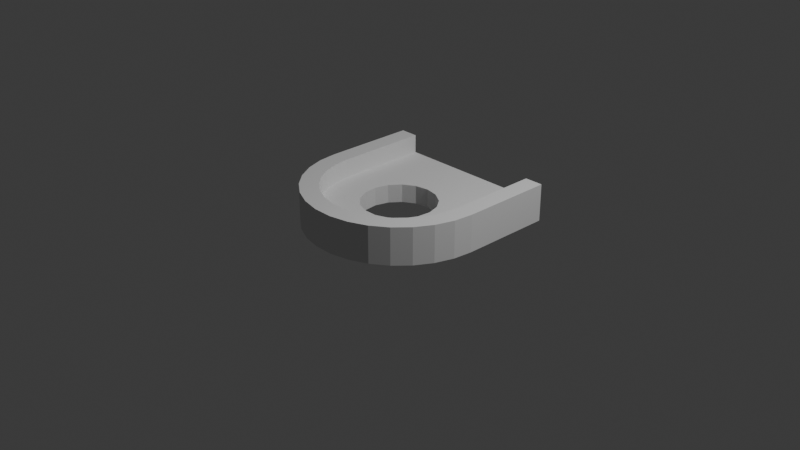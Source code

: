 # Source: EndBlock.blend  (saved by Blender 4.1.24; exported with 4.5.12 LTS)
import bpy
from mathutils import Matrix  # noqa: F401  (used for matrix-valued properties, if any)

bpy.ops.wm.read_factory_settings(use_empty=True)
scene = bpy.context.scene
scene.name = 'Scene'

# ---- collections
col_collection = bpy.data.collections.new('Collection'); scene.collection.children.link(col_collection)

# ---- world
world_world = bpy.data.worlds.new('World'); scene.world = world_world
world_world.use_nodes = True; world_world.node_tree.nodes.clear()
_N = world_world.node_tree.nodes; _L = world_world.node_tree.links
n0 = _N.new('ShaderNodeOutputWorld'); n0.name = 'World Output'; n0.location = (300, 300)
n1 = _N.new('ShaderNodeBackground'); n1.name = 'Background'; n1.location = (10, 300)
n1.inputs[0].default_value = (0.05088, 0.05088, 0.05088, 1.0)
_L.new(n1.outputs[0], n0.inputs[0])
n0.is_active_output = True
world_world.color = (0.05088, 0.05088, 0.05088)
world_world.use_sun_shadow = False
world_world.sun_shadow_jitter_overblur = 0.0

# ---- cameras
cam_camera = bpy.data.cameras.new('Camera')
cam_camera.clip_end = 100.0
cam_camera.ortho_scale = 7.314

# ---- lights
light_light = bpy.data.lights.new('Light', 'POINT')
light_light.transmission_factor = 0.0
light_light.energy = 1000.0
light_light.shadow_soft_size = 0.1
light_light.shadow_maximum_resolution = 0.006
light_light.use_absolute_resolution = True

# ---- meshes
me_cylinder = bpy.data.meshes.new('Cylinder')
me_cylinder.from_pydata([(0.0, 1.0, 0.0), (0.0, 0.8, 0.2), (0.0, 1.0, 0.4), (0.0, 0.8, 0.4), (0.2079, 0.9781, 0.0), (0.1663, 0.7825, 0.2), (0.2079, 0.9781, 0.4), (0.1663, 0.7825, 0.4), (0.4067, 0.9135, 0.0), (0.3254, 0.7308, 0.2), (0.4067, 0.9135, 0.4), (0.3254, 0.7308, 0.4), (0.5878, 0.809, 0.0), (0.4702, 0.6472, 0.2), (0.5878, 0.809, 0.4), (0.4702, 0.6472, 0.4), (0.7431, 0.6691, 0.0), (0.5945, 0.5353, 0.2), (0.7431, 0.6691, 0.4), (0.5945, 0.5353, 0.4), (0.866, 0.5, 0.0), (0.6928, 0.4, 0.2), (0.866, 0.5, 0.4), (0.6928, 0.4, 0.4), (0.9511, 0.309, 0.0), (0.7608, 0.2472, 0.2), (0.9511, 0.309, 0.4), (0.7608, 0.2472, 0.4), (0.9945, 0.1045, 0.0), (0.7956, 0.08362, 0.2), (0.9945, 0.1045, 0.4), (0.7956, 0.08362, 0.4), (0.9945, -0.1045, 0.0), (0.7956, -0.08362, 0.2), (0.9945, -0.1045, 0.4), (0.7956, -0.08362, 0.4), (0.9511, -0.309, 0.0), (0.7608, -0.2472, 0.2), (0.9511, -0.309, 0.4), (0.7608, -0.2472, 0.4), (0.866, -0.5, 0.0), (0.6928, -0.4, 0.2), (0.866, -0.5, 0.4), (0.6928, -0.4, 0.4), (0.7431, -0.6691, 0.0), (0.5945, -0.5353, 0.2), (0.7431, -0.6691, 0.4), (0.5945, -0.5353, 0.4), (0.5878, -0.809, 0.0), (0.4702, -0.6472, 0.2), (0.5878, -0.809, 0.4), (0.4702, -0.6472, 0.4), (0.4067, -0.9135, 0.0), (0.3254, -0.7308, 0.2), (0.4067, -0.9135, 0.4), (0.3254, -0.7308, 0.4), (0.2079, -0.9781, 0.0), (0.1663, -0.7825, 0.2), (0.2079, -0.9781, 0.4), (0.1663, -0.7825, 0.4), (-8.941e-08, -1.0, 0.0), (-1.49e-08, -0.8, 0.2), (-8.941e-08, -1.0, 0.4), (-1.49e-08, -0.8, 0.4), (-1.0, 0.8, 0.0), (-1.0, 0.8, 0.2), (-1.0, 1.0, 0.0), (-1.0, 0.8, 0.4), (-1.0, 1.0, 0.4), (-1.0, -0.8, 0.0), (-1.0, 0.0, 0.0), (-1.0, 0.0, 0.2), (-1.0, -0.8, 0.2), (-1.0, -1.0, 0.0), (-1.0, -0.8, 0.4), (-1.0, -1.0, 0.4), (-0.4, -1.223e-08, 0.2), (-0.373, -0.1445, 0.2), (-0.2956, -0.2695, 0.2), (-0.1783, -0.3581, 0.2), (-0.03691, -0.3983, 0.2), (0.1095, -0.3847, 0.2), (0.2411, -0.3192, 0.2), (0.3401, -0.2106, 0.2), (0.3932, -0.0735, 0.2), (0.3932, 0.0735, 0.2), (0.3401, 0.2106, 0.2), (0.2411, 0.3192, 0.2), (0.1095, 0.3847, 0.2), (-0.03691, 0.3983, 0.2), (-0.1783, 0.3581, 0.2), (-0.2956, 0.2695, 0.2), (-0.373, 0.1445, 0.2), (-0.373, -0.1445, 0.2), (-0.4, -1.223e-08, 0.2), (-0.2956, -0.2695, 0.2), (-0.1783, -0.3581, 0.2), (-0.03691, -0.3983, 0.2), (0.1095, -0.3847, 0.2), (0.2411, -0.3192, 0.2), (0.3401, -0.2106, 0.2), (0.3932, -0.0735, 0.2), (0.3932, 0.0735, 0.2), (0.3401, 0.2106, 0.2), (0.2411, 0.3192, 0.2), (0.1095, 0.3847, 0.2), (-0.03691, 0.3983, 0.2), (-0.1783, 0.3581, 0.2), (-0.2956, 0.2695, 0.2), (-0.373, 0.1445, 0.2), (-0.373, -0.1445, 0.0), (-0.4, -1.223e-08, 0.0), (-0.2956, -0.2695, 0.0), (-0.1783, -0.3581, 0.0), (-0.03691, -0.3983, 0.0), (0.1095, -0.3847, 0.0), (0.2411, -0.3192, 0.0), (0.3401, -0.2106, 0.0), (0.3932, -0.0735, 0.0), (0.3932, 0.0735, 0.0), (0.3401, 0.2106, 0.0), (0.2411, 0.3192, 0.0), (0.1095, 0.3847, 0.0), (-0.03691, 0.3983, 0.0), (-0.1783, 0.3581, 0.0), (-0.2956, 0.2695, 0.0), (-0.373, 0.1445, 0.0)], [], [(63, 74, 75, 62), (5, 9, 11, 7), (4, 6, 10, 8), (3, 7, 6, 2), (1, 5, 7, 3), (12, 14, 18, 16), (10, 14, 12, 8), (7, 11, 10, 6), (15, 19, 18, 14), (16, 18, 22, 20), (9, 13, 15, 11), (11, 15, 14, 10), (20, 22, 26, 24), (13, 17, 19, 15), (21, 25, 27, 23), (19, 23, 22, 18), (17, 21, 23, 19), (28, 30, 34, 32), (27, 31, 30, 26), (26, 30, 28, 24), (23, 27, 26, 22), (31, 35, 34, 30), (38, 42, 40, 36), (25, 29, 31, 27), (33, 37, 39, 35), (29, 33, 35, 31), (37, 41, 43, 39), (32, 34, 38, 36), (40, 42, 46, 44), (35, 39, 38, 34), (43, 47, 46, 42), (44, 46, 50, 48), (39, 43, 42, 38), (48, 50, 54, 52), (41, 45, 47, 43), (49, 53, 55, 51), (47, 51, 50, 46), (45, 49, 51, 47), (56, 58, 62, 60), (54, 58, 56, 52), (51, 55, 54, 50), (59, 63, 62, 58), (66, 64, 65, 67, 68), (53, 57, 59, 55), (55, 59, 58, 54), (57, 61, 63, 59), (72, 69, 73, 75, 74), (70, 71, 65, 64), (60, 62, 75, 73), (70, 69, 72, 71), (2, 68, 67, 3), (61, 72, 74, 63), (3, 67, 65, 1), (0, 66, 68, 2), (1, 65, 90), (92, 65, 71), (77, 76, 71), (78, 77, 72), (83, 45, 41), (13, 87, 17), (81, 80, 53), (81, 49, 82), (80, 61, 57), (82, 49, 45), (84, 83, 37), (85, 84, 33), (85, 29, 25), (86, 25, 21), (78, 95, 93, 77), (17, 86, 21), (89, 13, 9), (89, 9, 5), (90, 5, 1), (91, 65, 92), (92, 71, 76), (77, 71, 72), (78, 72, 79), (79, 61, 80), (80, 57, 53), (81, 53, 49), (82, 45, 83), (83, 41, 37), (84, 37, 33), (85, 33, 29), (85, 25, 86), (87, 86, 17), (88, 87, 13), (88, 13, 89), (89, 5, 90), (79, 72, 61), (90, 65, 91), (101, 118, 117, 100), (76, 94, 109, 92), (86, 103, 102, 85), (79, 96, 95, 78), (87, 104, 103, 86), (80, 97, 96, 79), (88, 105, 104, 87), (81, 98, 97, 80), (89, 106, 105, 88), (82, 99, 98, 81), (90, 107, 106, 89), (83, 100, 99, 82), (91, 108, 107, 90), (84, 101, 100, 83), (77, 93, 94, 76), (92, 109, 108, 91), (85, 102, 101, 84), (109, 126, 125, 108), (93, 110, 111, 94), (102, 119, 118, 101), (95, 112, 110, 93), (94, 111, 126, 109), (103, 120, 119, 102), (96, 113, 112, 95), (104, 121, 120, 103), (97, 114, 113, 96), (105, 122, 121, 104), (98, 115, 114, 97), (106, 123, 122, 105), (99, 116, 115, 98), (107, 124, 123, 106), (100, 117, 116, 99), (108, 125, 124, 107), (125, 126, 64), (125, 66, 0), (124, 125, 0), (123, 124, 4), (122, 123, 8), (121, 122, 12), (121, 16, 20), (120, 121, 20), (119, 120, 24), (0, 2, 6, 4), (118, 32, 36), (117, 36, 40), (117, 40, 44), (118, 24, 28), (48, 117, 44), (114, 52, 56), (113, 56, 60), (52, 116, 48), (112, 73, 69), (110, 69, 70), (126, 111, 70), (125, 64, 66), (124, 0, 4), (123, 4, 8), (122, 8, 12), (121, 12, 16), (120, 20, 24), (119, 24, 118), (118, 28, 32), (118, 36, 117), (116, 117, 48), (115, 116, 52), (115, 52, 114), (114, 56, 113), (73, 112, 60), (112, 69, 110), (110, 70, 111), (126, 70, 64), (60, 112, 113)])
_uv = me_cylinder.uv_layers.new(name='UVMap')
_uv.uv.foreach_set('vector', [0.25, 0.05, 5.205e-08, 0.05, 2.98e-08, -2.98e-08, 0.25, 7.947e-09, 0.9, 0.7916, 0.9, 0.8317, 0.85, 0.8317, 0.85, 0.7916, 0.7, 0.6318, 0.6, 0.6318, 0.6, 0.5825, 0.7, 0.5825, 0.25, 0.45, 0.2916, 0.4456, 0.302, 0.4945, 0.25, 0.5, 0.9, 0.7499, 0.9, 0.7916, 0.85, 0.7916, 0.85, 0.7499, 0.7, 0.5379, 0.6, 0.5379, 0.6, 0.5, 0.7, 0.5, 0.6, 0.5825, 0.6, 0.5379, 0.7, 0.5379, 0.7, 0.5825, 0.2916, 0.4456, 0.3313, 0.4327, 0.3517, 0.4784, 0.302, 0.4945, 0.3676, 0.4118, 0.3986, 0.3838, 0.4358, 0.4173, 0.3969, 0.4523, 0.8, 0.8346, 0.7, 0.8346, 0.7, 0.7923, 0.8, 0.7923, 0.9, 0.8317, 0.9, 0.8684, 0.85, 0.8684, 0.85, 0.8317, 0.3313, 0.4327, 0.3676, 0.4118, 0.3969, 0.4523, 0.3517, 0.4784, 0.8, 0.7923, 0.7, 0.7923, 0.7, 0.7445, 0.8, 0.7445, 0.9, 0.8684, 0.9, 0.9002, 0.85, 0.9002, 0.85, 0.8684, 0.95, 0.5338, 0.95, 0.572, 0.9, 0.572, 0.9, 0.5338, 0.3986, 0.3838, 0.4232, 0.35, 0.4665, 0.375, 0.4358, 0.4173, 0.95, 0.5, 0.95, 0.5338, 0.9, 0.5338, 0.9, 0.5, 0.8, 0.6934, 0.7, 0.6934, 0.7, 0.6412, 0.8, 0.6412, 0.4402, 0.3118, 0.4489, 0.2709, 0.4986, 0.2761, 0.4878, 0.3273, 0.7, 0.7445, 0.7, 0.6934, 0.8, 0.6934, 0.8, 0.7445, 0.4232, 0.35, 0.4402, 0.3118, 0.4878, 0.3273, 0.4665, 0.375, 0.4489, 0.2709, 0.4489, 0.2291, 0.4986, 0.2239, 0.4986, 0.2761, 0.7, 0.59, 0.7, 0.5423, 0.8, 0.5423, 0.8, 0.59, 0.95, 0.572, 0.95, 0.6129, 0.9, 0.6129, 0.9, 0.572, 0.95, 0.6547, 0.95, 0.6956, 0.9, 0.6956, 0.9, 0.6547, 0.95, 0.6129, 0.95, 0.6547, 0.9, 0.6547, 0.9, 0.6129, 0.95, 0.6956, 0.95, 0.7338, 0.9, 0.7338, 0.9, 0.6956, 0.8, 0.6412, 0.7, 0.6412, 0.7, 0.59, 0.8, 0.59, 0.8, 0.5423, 0.7, 0.5423, 0.7, 0.5, 0.8, 0.5, 0.4489, 0.2291, 0.4402, 0.1882, 0.4878, 0.1727, 0.4986, 0.2239, 0.4232, 0.15, 0.3986, 0.1162, 0.4358, 0.08272, 0.4665, 0.125, 0.6, 0.9336, 0.5, 0.9336, 0.5, 0.8956, 0.6, 0.8956, 0.4402, 0.1882, 0.4232, 0.15, 0.4665, 0.125, 0.4878, 0.1727, 0.6, 0.8956, 0.5, 0.8956, 0.5, 0.851, 0.6, 0.851, 0.95, 0.7338, 0.95, 0.7677, 0.9, 0.7677, 0.9, 0.7338, 0.85, 0.5318, 0.85, 0.5685, 0.8, 0.5685, 0.8, 0.5318, 0.3986, 0.1162, 0.3676, 0.0882, 0.3969, 0.04775, 0.4358, 0.08272, 0.85, 0.5, 0.85, 0.5318, 0.8, 0.5318, 0.8, 0.5, 0.6, 0.8017, 0.5, 0.8017, 0.5, 0.7499, 0.6, 0.7499, 0.5, 0.851, 0.5, 0.8017, 0.6, 0.8017, 0.6, 0.851, 0.3676, 0.0882, 0.3313, 0.06729, 0.3517, 0.02161, 0.3969, 0.04775, 0.2916, 0.05437, 0.25, 0.05, 0.25, 7.947e-09, 0.302, 0.005463, 0.5, 0.5, 0.5, 0.55, 0.45, 0.55, 0.4, 0.55, 0.4, 0.5, 0.85, 0.5685, 0.85, 0.6086, 0.8, 0.6086, 0.8, 0.5685, 0.3313, 0.06729, 0.2916, 0.05437, 0.302, 0.005463, 0.3517, 0.02161, 0.85, 0.6086, 0.85, 0.6503, 0.8, 0.6503, 0.8, 0.6086, 0.45, 0.95, 0.5, 0.95, 0.5, 1.0, 0.4, 1.0, 0.4, 0.95, 0.5, 0.75, 0.45, 0.75, 0.45, 0.55, 0.5, 0.55, 0.6, 0.7499, 0.5, 0.7499, 0.5, 0.5, 0.6, 0.5, 0.5, 0.75, 0.5, 0.95, 0.45, 0.95, 0.45, 0.75, 0.25, 0.5, -1.589e-08, 0.5, -8.343e-09, 0.45, 0.25, 0.45, 0.85, 0.6503, 0.85, 0.9002, 0.8, 0.9002, 0.8, 0.6503, 0.85, 0.7499, 0.85, 0.5, 0.9, 0.5, 0.9, 0.7499, 0.7, 0.6836, 0.7, 0.9336, 0.6, 0.9336, 0.6, 0.6836, 0.4, 0.6989, 0.4, 0.9489, 0.2895, 0.7435, 0.2361, 0.7922, 0.4, 0.9489, 0.2, 0.9489, 0.1639, 0.7922, 0.2, 0.7989, 0.2, 0.9489, 0.1326, 0.7728, 0.1639, 0.7922, 2.866e-09, 0.9489, 0.1474, 0.6139, 0.06617, 0.5503, 0.1, 0.5257, 0.3618, 0.5813, 0.2798, 0.6386, 0.3338, 0.5503, 0.1038, 0.6715, 0.1004, 0.7081, 0.01729, 0.6176, 0.1038, 0.6715, 0.0382, 0.5813, 0.1202, 0.6386, 0.1004, 0.7081, 2.174e-08, 0.6989, 0.004371, 0.6573, 0.1202, 0.6386, 0.0382, 0.5813, 0.06617, 0.5503, 0.1816, 0.6006, 0.1474, 0.6139, 0.1382, 0.5087, 0.2184, 0.6006, 0.1816, 0.6006, 0.1791, 0.5, 0.2184, 0.6006, 0.2209, 0.5, 0.2618, 0.5087, 0.2526, 0.6139, 0.2618, 0.5087, 0.3, 0.5257, 0.4986, 0.5, 0.4986, 0.5, 0.4986, 0.5, 0.4986, 0.5, 0.3338, 0.5503, 0.2526, 0.6139, 0.3, 0.5257, 0.2996, 0.7081, 0.3618, 0.5813, 0.3827, 0.6176, 0.2996, 0.7081, 0.3827, 0.6176, 0.3956, 0.6573, 0.2895, 0.7435, 0.3956, 0.6573, 0.4, 0.6989, 0.2674, 0.7728, 0.4, 0.9489, 0.2361, 0.7922, 0.2361, 0.7922, 0.2, 0.9489, 0.2, 0.7989, 0.1639, 0.7922, 0.2, 0.9489, 2.866e-09, 0.9489, 0.1326, 0.7728, 2.866e-09, 0.9489, 0.1105, 0.7435, 0.1105, 0.7435, 2.174e-08, 0.6989, 0.1004, 0.7081, 0.1004, 0.7081, 0.004371, 0.6573, 0.01729, 0.6176, 0.1038, 0.6715, 0.01729, 0.6176, 0.0382, 0.5813, 0.1202, 0.6386, 0.06617, 0.5503, 0.1474, 0.6139, 0.1474, 0.6139, 0.1, 0.5257, 0.1382, 0.5087, 0.1816, 0.6006, 0.1382, 0.5087, 0.1791, 0.5, 0.2184, 0.6006, 0.1791, 0.5, 0.2209, 0.5, 0.2184, 0.6006, 0.2618, 0.5087, 0.2526, 0.6139, 0.2798, 0.6386, 0.2526, 0.6139, 0.3338, 0.5503, 0.2962, 0.6715, 0.2798, 0.6386, 0.3618, 0.5813, 0.2962, 0.6715, 0.3618, 0.5813, 0.2996, 0.7081, 0.2996, 0.7081, 0.3956, 0.6573, 0.2895, 0.7435, 0.1105, 0.7435, 2.866e-09, 0.9489, 2.174e-08, 0.6989, 0.2895, 0.7435, 0.4, 0.9489, 0.2674, 0.7728, 0.9, 0.8658, 0.95, 0.8658, 0.95, 0.9001, 0.9, 0.9001, 0.4986, 0.5, 0.4986, 0.5, 0.4986, 0.5, 0.4986, 0.5, 0.4986, 0.5, 0.4986, 0.5, 0.4986, 0.5, 0.4986, 0.5, 0.4986, 0.5, 0.4986, 0.5, 0.4986, 0.5, 0.4986, 0.5, 0.4986, 0.5, 0.4986, 0.5, 0.4986, 0.5, 0.4986, 0.5, 0.4986, 0.5, 0.4986, 0.5, 0.4986, 0.5, 0.4986, 0.5, 0.4986, 0.5, 0.4986, 0.5, 0.4986, 0.5, 0.4986, 0.5, 0.4986, 0.5, 0.4986, 0.5, 0.4986, 0.5, 0.4986, 0.5, 0.4986, 0.5, 0.4986, 0.5, 0.4986, 0.5, 0.4986, 0.5, 0.4986, 0.5, 0.4986, 0.5, 0.4986, 0.5, 0.4986, 0.5, 0.4986, 0.5, 0.4986, 0.5, 0.4986, 0.5, 0.4986, 0.5, 0.4986, 0.5, 0.4986, 0.5, 0.4986, 0.5, 0.4986, 0.5, 0.4986, 0.5, 0.4986, 0.5, 0.4986, 0.5, 0.4986, 0.5, 0.4986, 0.5, 0.4986, 0.5, 0.4986, 0.5, 0.4986, 0.5, 0.4986, 0.5, 0.4986, 0.5, 0.4986, 0.5, 0.4986, 0.5, 0.4986, 0.5, 0.4986, 0.5, 0.4986, 0.5, 0.4986, 0.5, 0.4986, 0.5, 0.4986, 0.5, 0.4986, 0.5, 0.4986, 0.5, 0.7, 0.9381, 0.75, 0.9381, 0.75, 0.9693, 0.7, 0.9693, 0.7, 0.8658, 0.75, 0.8658, 0.75, 0.9019, 0.7, 0.9019, 0.9, 0.8291, 0.95, 0.8291, 0.95, 0.8658, 0.9, 0.8658, 0.7, 0.8346, 0.75, 0.8346, 0.75, 0.8658, 0.7, 0.8658, 0.7, 0.9019, 0.75, 0.9019, 0.75, 0.9381, 0.7, 0.9381, 0.9, 0.7948, 0.95, 0.7948, 0.95, 0.8291, 0.9, 0.8291, 0.75, 0.9396, 0.8, 0.9396, 0.8, 0.9684, 0.75, 0.9684, 0.9, 0.7677, 0.95, 0.7677, 0.95, 0.7948, 0.9, 0.7948, 0.75, 0.9045, 0.8, 0.9045, 0.8, 0.9396, 0.75, 0.9396, 0.95, 0.6005, 1.0, 0.6005, 1.0, 0.6338, 0.95, 0.6338, 0.75, 0.8679, 0.8, 0.8679, 0.8, 0.9045, 0.75, 0.9045, 0.95, 0.5638, 1.0, 0.5638, 1.0, 0.6005, 0.95, 0.6005, 0.75, 0.8346, 0.8, 0.8346, 0.8, 0.8679, 0.75, 0.8679, 0.95, 0.5288, 1.0, 0.5288, 1.0, 0.5638, 0.95, 0.5638, 0.9, 0.9001, 0.95, 0.9001, 0.95, 0.9273, 0.9, 0.9273, 0.95, 0.5, 1.0, 0.5, 1.0, 0.5288, 0.95, 0.5288, 0.8212, 0.3174, 0.8405, 0.2861, 0.9973, 0.45, 0.8212, 0.3174, 0.9973, 0.5, 0.7473, 0.5, 0.7918, 0.3395, 0.8212, 0.3174, 0.7473, 0.5, 0.7565, 0.3496, 0.7918, 0.3395, 0.6953, 0.4945, 0.7199, 0.3462, 0.7565, 0.3496, 0.6456, 0.4784, 0.687, 0.3298, 0.7199, 0.3462, 0.6003, 0.4523, 0.687, 0.3298, 0.5615, 0.4173, 0.5308, 0.375, 0.6622, 0.3026, 0.687, 0.3298, 0.5308, 0.375, 0.649, 0.2684, 0.6622, 0.3026, 0.5095, 0.3273, 0.7, 0.6836, 0.6, 0.6836, 0.6, 0.6318, 0.7, 0.6318, 0.649, 0.2316, 0.4986, 0.2239, 0.5095, 0.1727, 0.6622, 0.1974, 0.5095, 0.1727, 0.5308, 0.125, 0.6622, 0.1974, 0.5308, 0.125, 0.5615, 0.08272, 0.649, 0.2316, 0.5095, 0.3273, 0.4986, 0.2761, 0.6003, 0.04775, 0.6622, 0.1974, 0.5615, 0.08272, 0.7565, 0.1504, 0.6456, 0.02161, 0.6953, 0.005463, 0.7918, 0.1605, 0.6953, 0.005463, 0.7473, -1.474e-08, 0.6456, 0.02161, 0.687, 0.1702, 0.6003, 0.04775, 0.8212, 0.1826, 0.9973, -2.964e-08, 0.9973, 0.05, 0.8405, 0.2139, 0.9973, 0.05, 0.9973, 0.25, 0.8405, 0.2861, 0.8473, 0.25, 0.9973, 0.25, 0.8212, 0.3174, 0.9973, 0.45, 0.9973, 0.5, 0.7918, 0.3395, 0.7473, 0.5, 0.6953, 0.4945, 0.7565, 0.3496, 0.6953, 0.4945, 0.6456, 0.4784, 0.7199, 0.3462, 0.6456, 0.4784, 0.6003, 0.4523, 0.687, 0.3298, 0.6003, 0.4523, 0.5615, 0.4173, 0.6622, 0.3026, 0.5308, 0.375, 0.5095, 0.3273, 0.649, 0.2684, 0.5095, 0.3273, 0.649, 0.2316, 0.649, 0.2316, 0.4986, 0.2761, 0.4986, 0.2239, 0.649, 0.2316, 0.5095, 0.1727, 0.6622, 0.1974, 0.687, 0.1702, 0.6622, 0.1974, 0.6003, 0.04775, 0.7199, 0.1538, 0.687, 0.1702, 0.6456, 0.02161, 0.7199, 0.1538, 0.6456, 0.02161, 0.7565, 0.1504, 0.7565, 0.1504, 0.6953, 0.005463, 0.7918, 0.1605, 0.9973, -2.964e-08, 0.8212, 0.1826, 0.7473, -1.474e-08, 0.8212, 0.1826, 0.9973, 0.05, 0.8405, 0.2139, 0.8405, 0.2139, 0.9973, 0.25, 0.8473, 0.25, 0.8405, 0.2861, 0.9973, 0.25, 0.9973, 0.45, 0.7473, -1.474e-08, 0.8212, 0.1826, 0.7918, 0.1605])
me_cylinder.update()

# ---- objects
ob_light = bpy.data.objects.new('Light', light_light)
ob_camera = bpy.data.objects.new('Camera', cam_camera)
ob_endblock___col = bpy.data.objects.new('EndBlock - col', me_cylinder)

# ---- transforms, parenting, visibility, modifiers, constraints
ob_light.location = (4.076, 1.005, 5.904)
ob_light.rotation_euler = (0.6503, 0.05522, 1.866)
ob_light.lock_rotations_4d = False
ob_light.empty_display_type = 'ARROWS'
ob_light.color = (0.0, 0.0, 0.0, 0.0)
ob_light.lineart.crease_threshold = 0.0
ob_camera.location = (7.359, -6.926, 4.958)
ob_camera.rotation_euler = (1.109, 0.0, 0.8149)
ob_camera.lock_rotations_4d = False
ob_camera.empty_display_type = 'ARROWS'
ob_camera.color = (0.0, 0.0, 0.0, 0.0)
ob_camera.display_type = 'WIRE'
ob_camera.lineart.crease_threshold = 0.0
ob_endblock___col.location = (0.0, 0.0, 0.0)
ob_endblock___col.rotation_euler = (0.0, -0.0, -1.571)

# ---- collection membership
col_collection.objects.link(ob_light)
col_collection.objects.link(ob_camera)
col_collection.objects.link(ob_endblock___col)

# ---- scene / render settings (as saved in the file)
scene.camera = ob_camera
scene.frame_start = 1; scene.frame_end = 250; scene.frame_set(1)
scene.render.engine = 'BLENDER_EEVEE_NEXT'
scene.cycles.sampling_pattern = 'TABULATED_SOBOL'
scene.eevee.ray_tracing_options.trace_max_roughness = 0.0
bpy.context.view_layer.update()
